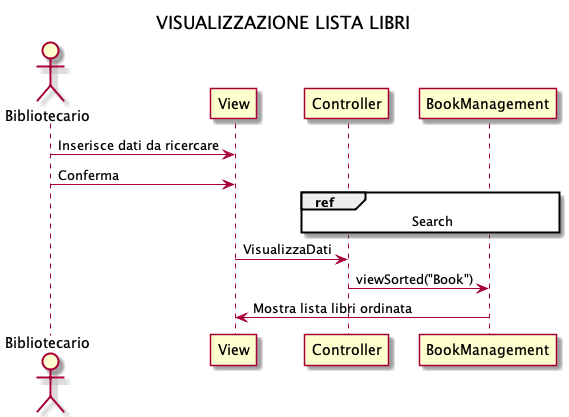

The diagram above was rendered by PlantUML. Its source (embedded in the PNG):
@startuml
title VISUALIZZAZIONE LISTA LIBRI

actor Bibliotecario
participant View
participant Controller 
participant BookManagement


Bibliotecario -> View : Inserisce dati da ricercare
Bibliotecario -> View : Conferma
ref over Controller, BookManagement 
Search
end
View -> Controller : VisualizzaDati
Controller -> BookManagement: viewSorted("Book")
BookManagement -> View : Mostra lista libri ordinata
@enduml